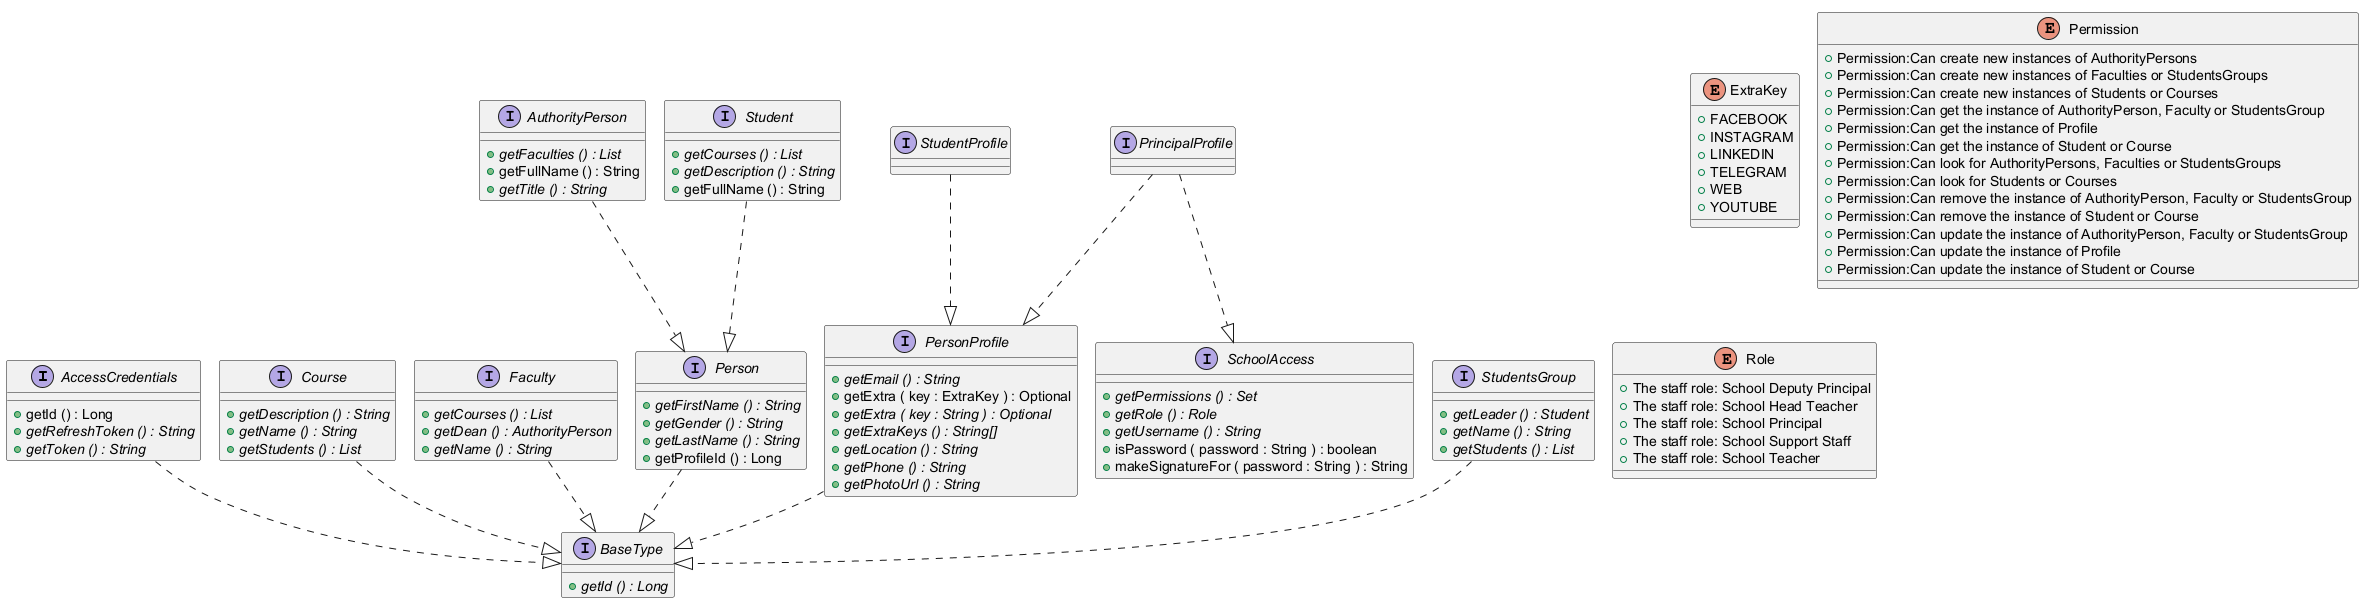

The diagram above was rendered by PlantUML. Its source (embedded in the PNG):
@startuml
!pragma layout smetana

interface AccessCredentials {
	{method} +getId () : Long
	{method}  {abstract} +getRefreshToken () : String
	{method}  {abstract} +getToken () : String
}


interface AuthorityPerson {
	{method}  {abstract} +getFaculties () : List
	{method} +getFullName () : String
	{method}  {abstract} +getTitle () : String
}


interface BaseType {
	{method}  {abstract} +getId () : Long
}


interface Course {
	{method}  {abstract} +getDescription () : String
	{method}  {abstract} +getName () : String
	{method}  {abstract} +getStudents () : List
}


enum ExtraKey {
	{field} +FACEBOOK
	{field} +INSTAGRAM
	{field} +LINKEDIN
	{field} +TELEGRAM
	{field} +WEB
	{field} +YOUTUBE
}


interface Faculty {
	{method}  {abstract} +getCourses () : List
	{method}  {abstract} +getDean () : AuthorityPerson
	{method}  {abstract} +getName () : String
}


enum Permission {
	{field} +Permission:Can create new instances of AuthorityPersons
	{field} +Permission:Can create new instances of Faculties or StudentsGroups
	{field} +Permission:Can create new instances of Students or Courses
	{field} +Permission:Can get the instance of AuthorityPerson, Faculty or StudentsGroup
	{field} +Permission:Can get the instance of Profile
	{field} +Permission:Can get the instance of Student or Course
	{field} +Permission:Can look for AuthorityPersons, Faculties or StudentsGroups
	{field} +Permission:Can look for Students or Courses
	{field} +Permission:Can remove the instance of AuthorityPerson, Faculty or StudentsGroup
	{field} +Permission:Can remove the instance of Student or Course
	{field} +Permission:Can update the instance of AuthorityPerson, Faculty or StudentsGroup
	{field} +Permission:Can update the instance of Profile
	{field} +Permission:Can update the instance of Student or Course
}


interface Person {
	{method}  {abstract} +getFirstName () : String
	{method}  {abstract} +getGender () : String
	{method}  {abstract} +getLastName () : String
	{method} +getProfileId () : Long
}


interface PersonProfile {
	{method}  {abstract} +getEmail () : String
	{method} +getExtra ( key : ExtraKey ) : Optional
	{method}  {abstract} +getExtra ( key : String ) : Optional
	{method}  {abstract} +getExtraKeys () : String[]
	{method}  {abstract} +getLocation () : String
	{method}  {abstract} +getPhone () : String
	{method}  {abstract} +getPhotoUrl () : String
}


interface PrincipalProfile {
}


enum Role {
	{field} +The staff role: School Deputy Principal
	{field} +The staff role: School Head Teacher
	{field} +The staff role: School Principal
	{field} +The staff role: School Support Staff
	{field} +The staff role: School Teacher
}


interface SchoolAccess {
	{method}  {abstract} +getPermissions () : Set
	{method}  {abstract} +getRole () : Role
	{method}  {abstract} +getUsername () : String
	{method} +isPassword ( password : String ) : boolean
	{method} +makeSignatureFor ( password : String ) : String
}


interface Student {
	{method}  {abstract} +getCourses () : List
	{method}  {abstract} +getDescription () : String
	{method} +getFullName () : String
}


interface StudentProfile {
}


interface StudentsGroup {
	{method}  {abstract} +getLeader () : Student
	{method}  {abstract} +getName () : String
	{method}  {abstract} +getStudents () : List
}




AccessCredentials ..|>  BaseType
AuthorityPerson ..|>  Person
Course ..|>  BaseType
Faculty ..|>  BaseType
Person ..|>  BaseType
PersonProfile ..|>  BaseType
PrincipalProfile ..|>  PersonProfile
PrincipalProfile ..|>  SchoolAccess
Student ..|>  Person
StudentProfile ..|>  PersonProfile
StudentsGroup ..|>  BaseType


@enduml